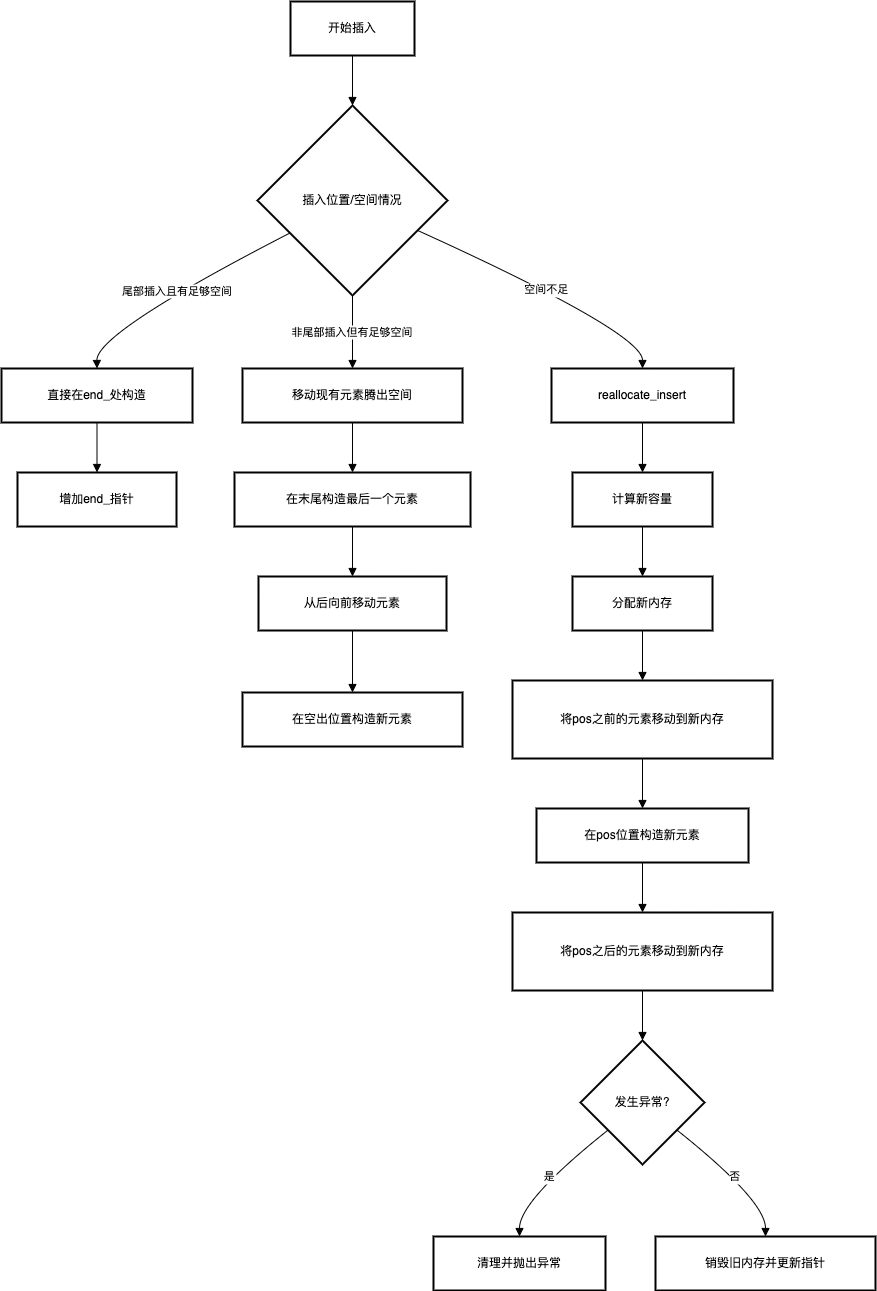

The diagram above was exported from draw.io. Its source (the exported page's mxGraphModel, read from the mxfile embedded in the PNG):
<mxGraphModel dx="860" dy="533" grid="1" gridSize="10" guides="1" tooltips="1" connect="1" arrows="1" fold="1" page="1" pageScale="1" pageWidth="827" pageHeight="1169" math="0" shadow="0">
  <root>
    <mxCell id="0" />
    <mxCell id="1" parent="0" />
    <mxCell id="orSn82zoypptq_LXvKSR-1" value="开始插入" style="whiteSpace=wrap;strokeWidth=2;" vertex="1" parent="1">
      <mxGeometry x="309" y="20" width="124" height="54" as="geometry" />
    </mxCell>
    <mxCell id="orSn82zoypptq_LXvKSR-2" value="插入位置/空间情况" style="rhombus;strokeWidth=2;whiteSpace=wrap;" vertex="1" parent="1">
      <mxGeometry x="276" y="124" width="190" height="190" as="geometry" />
    </mxCell>
    <mxCell id="orSn82zoypptq_LXvKSR-3" value="直接在end_处构造" style="whiteSpace=wrap;strokeWidth=2;" vertex="1" parent="1">
      <mxGeometry x="20" y="387" width="191" height="54" as="geometry" />
    </mxCell>
    <mxCell id="orSn82zoypptq_LXvKSR-4" value="增加end_指针" style="whiteSpace=wrap;strokeWidth=2;" vertex="1" parent="1">
      <mxGeometry x="36" y="491" width="159" height="54" as="geometry" />
    </mxCell>
    <mxCell id="orSn82zoypptq_LXvKSR-5" value="移动现有元素腾出空间" style="whiteSpace=wrap;strokeWidth=2;" vertex="1" parent="1">
      <mxGeometry x="261" y="387" width="220" height="54" as="geometry" />
    </mxCell>
    <mxCell id="orSn82zoypptq_LXvKSR-6" value="在末尾构造最后一个元素" style="whiteSpace=wrap;strokeWidth=2;" vertex="1" parent="1">
      <mxGeometry x="253" y="491" width="236" height="54" as="geometry" />
    </mxCell>
    <mxCell id="orSn82zoypptq_LXvKSR-7" value="从后向前移动元素" style="whiteSpace=wrap;strokeWidth=2;" vertex="1" parent="1">
      <mxGeometry x="277" y="595" width="188" height="54" as="geometry" />
    </mxCell>
    <mxCell id="orSn82zoypptq_LXvKSR-8" value="在空出位置构造新元素" style="whiteSpace=wrap;strokeWidth=2;" vertex="1" parent="1">
      <mxGeometry x="261" y="711" width="220" height="54" as="geometry" />
    </mxCell>
    <mxCell id="orSn82zoypptq_LXvKSR-9" value="reallocate_insert" style="whiteSpace=wrap;strokeWidth=2;" vertex="1" parent="1">
      <mxGeometry x="570" y="387" width="182" height="54" as="geometry" />
    </mxCell>
    <mxCell id="orSn82zoypptq_LXvKSR-10" value="计算新容量" style="whiteSpace=wrap;strokeWidth=2;" vertex="1" parent="1">
      <mxGeometry x="591" y="491" width="140" height="54" as="geometry" />
    </mxCell>
    <mxCell id="orSn82zoypptq_LXvKSR-11" value="分配新内存" style="whiteSpace=wrap;strokeWidth=2;" vertex="1" parent="1">
      <mxGeometry x="591" y="595" width="140" height="54" as="geometry" />
    </mxCell>
    <mxCell id="orSn82zoypptq_LXvKSR-12" value="将pos之前的元素移动到新内存" style="whiteSpace=wrap;strokeWidth=2;" vertex="1" parent="1">
      <mxGeometry x="531" y="699" width="260" height="78" as="geometry" />
    </mxCell>
    <mxCell id="orSn82zoypptq_LXvKSR-13" value="在pos位置构造新元素" style="whiteSpace=wrap;strokeWidth=2;" vertex="1" parent="1">
      <mxGeometry x="555" y="827" width="212" height="54" as="geometry" />
    </mxCell>
    <mxCell id="orSn82zoypptq_LXvKSR-14" value="将pos之后的元素移动到新内存" style="whiteSpace=wrap;strokeWidth=2;" vertex="1" parent="1">
      <mxGeometry x="531" y="931" width="260" height="78" as="geometry" />
    </mxCell>
    <mxCell id="orSn82zoypptq_LXvKSR-15" value="发生异常?" style="rhombus;strokeWidth=2;whiteSpace=wrap;" vertex="1" parent="1">
      <mxGeometry x="599" y="1059" width="124" height="124" as="geometry" />
    </mxCell>
    <mxCell id="orSn82zoypptq_LXvKSR-16" value="清理并抛出异常" style="whiteSpace=wrap;strokeWidth=2;" vertex="1" parent="1">
      <mxGeometry x="452" y="1255" width="172" height="54" as="geometry" />
    </mxCell>
    <mxCell id="orSn82zoypptq_LXvKSR-17" value="销毁旧内存并更新指针" style="whiteSpace=wrap;strokeWidth=2;" vertex="1" parent="1">
      <mxGeometry x="674" y="1255" width="220" height="54" as="geometry" />
    </mxCell>
    <mxCell id="orSn82zoypptq_LXvKSR-18" value="" style="curved=1;startArrow=none;endArrow=block;exitX=0.5;exitY=1;entryX=0.5;entryY=0;rounded=0;" edge="1" parent="1" source="orSn82zoypptq_LXvKSR-1" target="orSn82zoypptq_LXvKSR-2">
      <mxGeometry relative="1" as="geometry">
        <Array as="points" />
      </mxGeometry>
    </mxCell>
    <mxCell id="orSn82zoypptq_LXvKSR-19" value="尾部插入且有足够空间" style="curved=1;startArrow=none;endArrow=block;exitX=0;exitY=0.76;entryX=0.5;entryY=0;rounded=0;" edge="1" parent="1" source="orSn82zoypptq_LXvKSR-2" target="orSn82zoypptq_LXvKSR-3">
      <mxGeometry relative="1" as="geometry">
        <Array as="points">
          <mxPoint x="115" y="351" />
        </Array>
      </mxGeometry>
    </mxCell>
    <mxCell id="orSn82zoypptq_LXvKSR-20" value="" style="curved=1;startArrow=none;endArrow=block;exitX=0.5;exitY=1;entryX=0.5;entryY=0;rounded=0;" edge="1" parent="1" source="orSn82zoypptq_LXvKSR-3" target="orSn82zoypptq_LXvKSR-4">
      <mxGeometry relative="1" as="geometry">
        <Array as="points" />
      </mxGeometry>
    </mxCell>
    <mxCell id="orSn82zoypptq_LXvKSR-21" value="非尾部插入但有足够空间" style="curved=1;startArrow=none;endArrow=block;exitX=0.5;exitY=1;entryX=0.5;entryY=0;rounded=0;" edge="1" parent="1" source="orSn82zoypptq_LXvKSR-2" target="orSn82zoypptq_LXvKSR-5">
      <mxGeometry relative="1" as="geometry">
        <Array as="points" />
      </mxGeometry>
    </mxCell>
    <mxCell id="orSn82zoypptq_LXvKSR-22" value="" style="curved=1;startArrow=none;endArrow=block;exitX=0.5;exitY=1;entryX=0.5;entryY=0;rounded=0;" edge="1" parent="1" source="orSn82zoypptq_LXvKSR-5" target="orSn82zoypptq_LXvKSR-6">
      <mxGeometry relative="1" as="geometry">
        <Array as="points" />
      </mxGeometry>
    </mxCell>
    <mxCell id="orSn82zoypptq_LXvKSR-23" value="" style="curved=1;startArrow=none;endArrow=block;exitX=0.5;exitY=1;entryX=0.5;entryY=0;rounded=0;" edge="1" parent="1" source="orSn82zoypptq_LXvKSR-6" target="orSn82zoypptq_LXvKSR-7">
      <mxGeometry relative="1" as="geometry">
        <Array as="points" />
      </mxGeometry>
    </mxCell>
    <mxCell id="orSn82zoypptq_LXvKSR-24" value="" style="curved=1;startArrow=none;endArrow=block;exitX=0.5;exitY=1;entryX=0.5;entryY=0;rounded=0;" edge="1" parent="1" source="orSn82zoypptq_LXvKSR-7" target="orSn82zoypptq_LXvKSR-8">
      <mxGeometry relative="1" as="geometry">
        <Array as="points" />
      </mxGeometry>
    </mxCell>
    <mxCell id="orSn82zoypptq_LXvKSR-25" value="空间不足" style="curved=1;startArrow=none;endArrow=block;exitX=1;exitY=0.73;entryX=0.5;entryY=0;rounded=0;" edge="1" parent="1" source="orSn82zoypptq_LXvKSR-2" target="orSn82zoypptq_LXvKSR-9">
      <mxGeometry relative="1" as="geometry">
        <Array as="points">
          <mxPoint x="661" y="351" />
        </Array>
      </mxGeometry>
    </mxCell>
    <mxCell id="orSn82zoypptq_LXvKSR-26" value="" style="curved=1;startArrow=none;endArrow=block;exitX=0.5;exitY=1;entryX=0.5;entryY=0;rounded=0;" edge="1" parent="1" source="orSn82zoypptq_LXvKSR-9" target="orSn82zoypptq_LXvKSR-10">
      <mxGeometry relative="1" as="geometry">
        <Array as="points" />
      </mxGeometry>
    </mxCell>
    <mxCell id="orSn82zoypptq_LXvKSR-27" value="" style="curved=1;startArrow=none;endArrow=block;exitX=0.5;exitY=1;entryX=0.5;entryY=0;rounded=0;" edge="1" parent="1" source="orSn82zoypptq_LXvKSR-10" target="orSn82zoypptq_LXvKSR-11">
      <mxGeometry relative="1" as="geometry">
        <Array as="points" />
      </mxGeometry>
    </mxCell>
    <mxCell id="orSn82zoypptq_LXvKSR-28" value="" style="curved=1;startArrow=none;endArrow=block;exitX=0.5;exitY=1;entryX=0.5;entryY=0;rounded=0;" edge="1" parent="1" source="orSn82zoypptq_LXvKSR-11" target="orSn82zoypptq_LXvKSR-12">
      <mxGeometry relative="1" as="geometry">
        <Array as="points" />
      </mxGeometry>
    </mxCell>
    <mxCell id="orSn82zoypptq_LXvKSR-29" value="" style="curved=1;startArrow=none;endArrow=block;exitX=0.5;exitY=1;entryX=0.5;entryY=0;rounded=0;" edge="1" parent="1" source="orSn82zoypptq_LXvKSR-12" target="orSn82zoypptq_LXvKSR-13">
      <mxGeometry relative="1" as="geometry">
        <Array as="points" />
      </mxGeometry>
    </mxCell>
    <mxCell id="orSn82zoypptq_LXvKSR-30" value="" style="curved=1;startArrow=none;endArrow=block;exitX=0.5;exitY=1;entryX=0.5;entryY=0;rounded=0;" edge="1" parent="1" source="orSn82zoypptq_LXvKSR-13" target="orSn82zoypptq_LXvKSR-14">
      <mxGeometry relative="1" as="geometry">
        <Array as="points" />
      </mxGeometry>
    </mxCell>
    <mxCell id="orSn82zoypptq_LXvKSR-31" value="" style="curved=1;startArrow=none;endArrow=block;exitX=0.5;exitY=1;entryX=0.5;entryY=0;rounded=0;" edge="1" parent="1" source="orSn82zoypptq_LXvKSR-14" target="orSn82zoypptq_LXvKSR-15">
      <mxGeometry relative="1" as="geometry">
        <Array as="points" />
      </mxGeometry>
    </mxCell>
    <mxCell id="orSn82zoypptq_LXvKSR-32" value="是" style="curved=1;startArrow=none;endArrow=block;exitX=0;exitY=0.9;entryX=0.5;entryY=0;rounded=0;" edge="1" parent="1" source="orSn82zoypptq_LXvKSR-15" target="orSn82zoypptq_LXvKSR-16">
      <mxGeometry relative="1" as="geometry">
        <Array as="points">
          <mxPoint x="538" y="1219" />
        </Array>
      </mxGeometry>
    </mxCell>
    <mxCell id="orSn82zoypptq_LXvKSR-33" value="否" style="curved=1;startArrow=none;endArrow=block;exitX=1;exitY=0.9;entryX=0.5;entryY=0;rounded=0;" edge="1" parent="1" source="orSn82zoypptq_LXvKSR-15" target="orSn82zoypptq_LXvKSR-17">
      <mxGeometry relative="1" as="geometry">
        <Array as="points">
          <mxPoint x="784" y="1219" />
        </Array>
      </mxGeometry>
    </mxCell>
  </root>
</mxGraphModel>